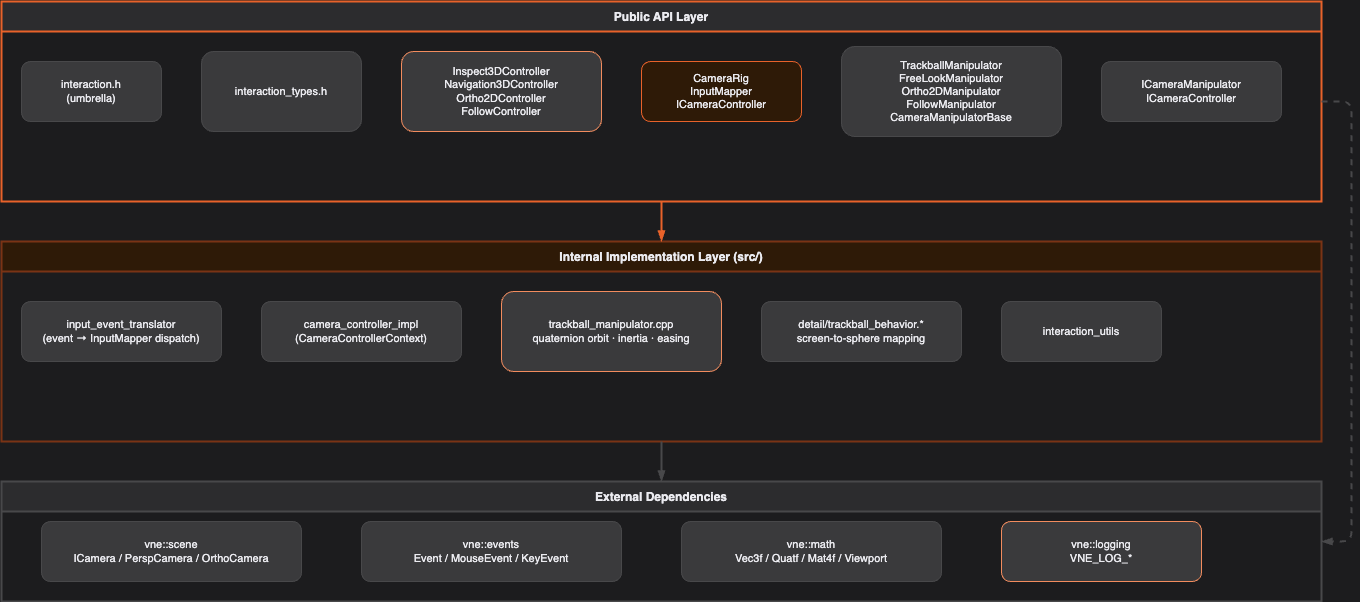

The diagram above was exported from draw.io. Its source (the exported page's mxGraphModel, read from the mxfile embedded in the PNG):
<mxGraphModel dx="194" dy="351" grid="1" gridSize="10" guides="1" tooltips="1" connect="1" arrows="1" fold="1" page="1" pageScale="1" pageWidth="1400" pageHeight="1000" background="#1C1C1E" math="0" shadow="0">
  <root>
    <mxCell id="0" />
    <mxCell id="1" parent="0" />
    <mxCell id="bg_pub" value="Public API Layer" style="swimlane;startSize=30;fillColor=#2C2C2E;strokeColor=#E8622A;strokeWidth=2;fontStyle=1;fontSize=12;fontColor=#EBEBF0;" parent="1" vertex="1">
      <mxGeometry x="30" y="30" width="1320" height="200" as="geometry" />
    </mxCell>
    <mxCell id="interaction_h" value="interaction.h&#10;(umbrella)" style="rounded=1;whiteSpace=wrap;html=1;fillColor=#3A3A3C;strokeColor=#48484A;fontSize=11;fontColor=#EBEBF0;" parent="bg_pub" vertex="1">
      <mxGeometry x="20" y="60" width="140" height="60" as="geometry" />
    </mxCell>
    <mxCell id="interaction_types_h" value="interaction_types.h" style="rounded=1;whiteSpace=wrap;html=1;fillColor=#3A3A3C;strokeColor=#48484A;fontSize=11;fontColor=#EBEBF0;" parent="bg_pub" vertex="1">
      <mxGeometry x="200" y="50" width="160" height="80" as="geometry" />
    </mxCell>
    <mxCell id="controllers_pub" value="Inspect3DController&#10;Navigation3DController&#10;Ortho2DController&#10;FollowController" style="rounded=1;whiteSpace=wrap;html=1;fillColor=#3A3A3C;strokeColor=#F28C5E;fontSize=11;fontColor=#EBEBF0;" parent="bg_pub" vertex="1">
      <mxGeometry x="400" y="50" width="200" height="80" as="geometry" />
    </mxCell>
    <mxCell id="rig_pub" value="CameraRig&#10;InputMapper&#10;ICameraController" style="rounded=1;whiteSpace=wrap;html=1;fillColor=#2E1A07;strokeColor=#E8622A;fontSize=11;fontColor=#EBEBF0;" parent="bg_pub" vertex="1">
      <mxGeometry x="640" y="60" width="160" height="60" as="geometry" />
    </mxCell>
    <mxCell id="manipulators_pub" value="TrackballManipulator&#10;FreeLookManipulator&#10;Ortho2DManipulator&#10;FollowManipulator&#10;CameraManipulatorBase" style="rounded=1;whiteSpace=wrap;html=1;fillColor=#3A3A3C;strokeColor=#48484A;fontSize=11;fontColor=#EBEBF0;" parent="bg_pub" vertex="1">
      <mxGeometry x="840" y="45" width="220" height="90" as="geometry" />
    </mxCell>
    <mxCell id="iface_pub" value="ICameraManipulator&#10;ICameraController" style="rounded=1;whiteSpace=wrap;html=1;fillColor=#3A3A3C;strokeColor=#48484A;fontSize=11;fontColor=#EBEBF0;" parent="bg_pub" vertex="1">
      <mxGeometry x="1100" y="60" width="180" height="60" as="geometry" />
    </mxCell>
    <mxCell id="bg_impl" value="Internal Implementation Layer (src/)" style="swimlane;startSize=30;fillColor=#2E1A07;strokeColor=#7A3315;strokeWidth=2;fontStyle=1;fontSize=12;fontColor=#EBEBF0;" parent="1" vertex="1">
      <mxGeometry x="30" y="270" width="1320" height="200" as="geometry" />
    </mxCell>
    <mxCell id="translator" value="input_event_translator&#10;(event → InputMapper dispatch)" style="rounded=1;whiteSpace=wrap;html=1;fillColor=#3A3A3C;strokeColor=#48484A;fontSize=11;fontColor=#EBEBF0;" parent="bg_impl" vertex="1">
      <mxGeometry x="20" y="60" width="200" height="60" as="geometry" />
    </mxCell>
    <mxCell id="ctrl_impl" value="camera_controller_impl&#10;(CameraControllerContext)" style="rounded=1;whiteSpace=wrap;html=1;fillColor=#3A3A3C;strokeColor=#48484A;fontSize=11;fontColor=#EBEBF0;" parent="bg_impl" vertex="1">
      <mxGeometry x="260" y="60" width="200" height="60" as="geometry" />
    </mxCell>
    <mxCell id="strategies" value="trackball_manipulator.cpp&#10;quaternion orbit · inertia · easing" style="rounded=1;whiteSpace=wrap;html=1;fillColor=#3A3A3C;strokeColor=#F28C5E;fontSize=11;fontColor=#EBEBF0;" parent="bg_impl" vertex="1">
      <mxGeometry x="500" y="50" width="220" height="80" as="geometry" />
    </mxCell>
    <mxCell id="behaviors" value="detail/trackball_behavior.*&#10;screen-to-sphere mapping" style="rounded=1;whiteSpace=wrap;html=1;fillColor=#3A3A3C;strokeColor=#48484A;fontSize=11;fontColor=#EBEBF0;" parent="bg_impl" vertex="1">
      <mxGeometry x="760" y="60" width="200" height="60" as="geometry" />
    </mxCell>
    <mxCell id="math_impl" value="interaction_utils" style="rounded=1;whiteSpace=wrap;html=1;fillColor=#3A3A3C;strokeColor=#48484A;fontSize=11;fontColor=#EBEBF0;" parent="bg_impl" vertex="1">
      <mxGeometry x="1000" y="60" width="160" height="60" as="geometry" />
    </mxCell>
    <mxCell id="bg_ext" value="External Dependencies" style="swimlane;startSize=30;fillColor=#2C2C2E;strokeColor=#48484A;strokeWidth=2;fontStyle=1;fontSize=12;fontColor=#EBEBF0;" parent="1" vertex="1">
      <mxGeometry x="30" y="510" width="1320" height="120" as="geometry" />
    </mxCell>
    <mxCell id="dep_scene" value="vne::scene&#10;ICamera / PerspCamera / OrthoCamera" style="rounded=1;whiteSpace=wrap;html=1;fillColor=#3A3A3C;strokeColor=#48484A;fontSize=11;fontColor=#EBEBF0;" parent="bg_ext" vertex="1">
      <mxGeometry x="40" y="40" width="260" height="60" as="geometry" />
    </mxCell>
    <mxCell id="dep_events" value="vne::events&#10;Event / MouseEvent / KeyEvent" style="rounded=1;whiteSpace=wrap;html=1;fillColor=#3A3A3C;strokeColor=#48484A;fontSize=11;fontColor=#EBEBF0;" parent="bg_ext" vertex="1">
      <mxGeometry x="360" y="40" width="260" height="60" as="geometry" />
    </mxCell>
    <mxCell id="dep_math" value="vne::math&#10;Vec3f / Quatf / Mat4f / Viewport" style="rounded=1;whiteSpace=wrap;html=1;fillColor=#3A3A3C;strokeColor=#48484A;fontSize=11;fontColor=#EBEBF0;" parent="bg_ext" vertex="1">
      <mxGeometry x="680" y="40" width="260" height="60" as="geometry" />
    </mxCell>
    <mxCell id="dep_log" value="vne::logging&#10;VNE_LOG_*" style="rounded=1;whiteSpace=wrap;html=1;fillColor=#3A3A3C;strokeColor=#F28C5E;fontSize=11;fontColor=#EBEBF0;" parent="bg_ext" vertex="1">
      <mxGeometry x="1000" y="40" width="200" height="60" as="geometry" />
    </mxCell>
    <mxCell id="ea1" style="endArrow=blockThin;endFill=1;html=1;strokeWidth=2;strokeColor=#E8622A;" parent="1" source="bg_pub" target="bg_impl" edge="1">
      <mxGeometry relative="1" as="geometry" />
    </mxCell>
    <mxCell id="ea2" style="endArrow=blockThin;endFill=1;html=1;strokeWidth=2;strokeColor=#48484A;" parent="1" source="bg_impl" target="bg_ext" edge="1">
      <mxGeometry relative="1" as="geometry" />
    </mxCell>
    <mxCell id="ea3" style="endArrow=blockThin;endFill=1;html=1;strokeWidth=2;strokeColor=#48484A;dashed=1;" parent="1" source="bg_pub" target="bg_ext" edge="1">
      <mxGeometry relative="1" as="geometry">
        <Array as="points">
          <mxPoint x="1380" y="130" />
          <mxPoint x="1380" y="570" />
        </Array>
      </mxGeometry>
    </mxCell>
  </root>
</mxGraphModel>